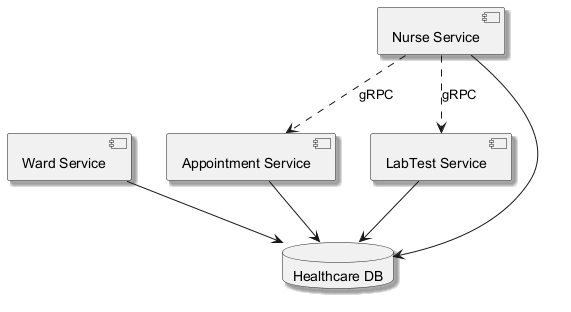

The diagram above was rendered by PlantUML. Its source (embedded in the PNG):
@startuml
skinparam backgroundColor #FFFFFF
skinparam classBackgroundColor #F3E5F5
skinparam classBorderColor #6A1B9A
skinparam shadowing true
component "Ward Service" as C_WardService
component "Nurse Service" as C_NurseService
component "Appointment Service" as C_AppointmentService
component "LabTest Service" as C_LabTestService
database "Healthcare DB" as DB_healthcare
C_WardService --> DB_healthcare
C_NurseService --> DB_healthcare
C_AppointmentService --> DB_healthcare
C_LabTestService --> DB_healthcare
C_NurseService ..> C_LabTestService : gRPC
C_NurseService ..> C_AppointmentService : gRPC
@enduml